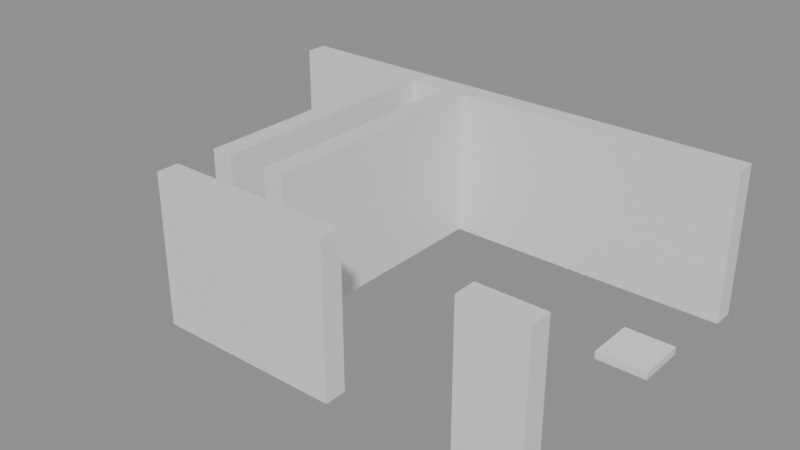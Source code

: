 # Source: building_lego.blend  (saved by Blender 5.0.119; exported with 4.5.12 LTS)
import bpy
from mathutils import Matrix  # noqa: F401  (used for matrix-valued properties, if any)

bpy.ops.wm.read_factory_settings(use_empty=True)
scene = bpy.context.scene
scene.name = 'Scene'

# ---- collections
col_01_paredes_externas = bpy.data.collections.new('01_Paredes_Externas'); scene.collection.children.link(col_01_paredes_externas)
col_02_paredes_internas = bpy.data.collections.new('02_Paredes_Internas'); scene.collection.children.link(col_02_paredes_internas)
col_04_moveis_decoracoes = bpy.data.collections.new('04_Moveis_Decoracoes'); scene.collection.children.link(col_04_moveis_decoracoes)

# ---- materials (node trees are filled in below, after node groups)
mat_mat_parede_externa = bpy.data.materials.new('Mat_Parede_Externa')
mat_mat_parede_interna = bpy.data.materials.new('Mat_Parede_Interna')
mat_mat_moveis = bpy.data.materials.new('Mat_Moveis')

# ---- material node trees
mat_mat_parede_externa.use_nodes = True; mat_mat_parede_externa.node_tree.nodes.clear()
_N = mat_mat_parede_externa.node_tree.nodes; _L = mat_mat_parede_externa.node_tree.links
n0 = _N.new('ShaderNodeBsdfPrincipled'); n0.name = 'BSDF - Pré-fundamentado'; n0.location = (-200, 100)
n1 = _N.new('ShaderNodeOutputMaterial'); n1.name = 'Saída de material'; n1.location = (200, 100)
_L.new(n0.outputs[0], n1.inputs[0])
n1.is_active_output = True
mat_mat_parede_interna.use_nodes = True; mat_mat_parede_interna.node_tree.nodes.clear()
_N = mat_mat_parede_interna.node_tree.nodes; _L = mat_mat_parede_interna.node_tree.links
n0 = _N.new('ShaderNodeBsdfPrincipled'); n0.name = 'BSDF - Pré-fundamentado'; n0.location = (-200, 100)
n1 = _N.new('ShaderNodeOutputMaterial'); n1.name = 'Saída de material'; n1.location = (200, 100)
_L.new(n0.outputs[0], n1.inputs[0])
n1.is_active_output = True
mat_mat_moveis.use_nodes = True; mat_mat_moveis.node_tree.nodes.clear()
_N = mat_mat_moveis.node_tree.nodes; _L = mat_mat_moveis.node_tree.links
n0 = _N.new('ShaderNodeBsdfPrincipled'); n0.name = 'BSDF - Pré-fundamentado'; n0.location = (-200, 100)
n1 = _N.new('ShaderNodeOutputMaterial'); n1.name = 'Saída de material'; n1.location = (200, 100)
_L.new(n0.outputs[0], n1.inputs[0])
n1.is_active_output = True

# ---- meshes
me_bloco_stone_wall_5010_4712_z0 = bpy.data.meshes.new('Bloco_stone_wall_5010_4712_z0')
me_bloco_stone_wall_5010_4712_z0.from_pydata([(-0.5, -0.175, -1.2), (0.5, -0.175, -1.2), (0.5, 0.175, -1.2), (-0.5, 0.175, -1.2), (-0.5, -0.175, 1.2), (0.5, -0.175, 1.2), (0.5, 0.175, 1.2), (-0.5, 0.175, 1.2)], [], [(0, 1, 2, 3), (4, 7, 6, 5), (0, 4, 5, 1), (2, 6, 7, 3), (0, 3, 7, 4), (1, 5, 6, 2)])
me_bloco_stone_wall_5010_4712_z0.materials.append(mat_mat_parede_externa)
me_bloco_stone_wall_5010_4712_z0.update()
me_bloco_stone_wall_5011_4712_z0 = bpy.data.meshes.new('Bloco_stone_wall_5011_4712_z0')
me_bloco_stone_wall_5011_4712_z0.from_pydata([(-0.5, -0.175, -1.2), (0.5, -0.175, -1.2), (0.5, 0.175, -1.2), (-0.5, 0.175, -1.2), (-0.5, -0.175, 1.2), (0.5, -0.175, 1.2), (0.5, 0.175, 1.2), (-0.5, 0.175, 1.2)], [], [(0, 1, 2, 3), (4, 7, 6, 5), (0, 4, 5, 1), (2, 6, 7, 3), (0, 3, 7, 4), (1, 5, 6, 2)])
me_bloco_stone_wall_5011_4712_z0.materials.append(mat_mat_parede_externa)
me_bloco_stone_wall_5011_4712_z0.update()
me_bloco_stone_wall_5012_4712_z0 = bpy.data.meshes.new('Bloco_stone_wall_5012_4712_z0')
me_bloco_stone_wall_5012_4712_z0.from_pydata([(-0.5, -0.175, -1.2), (0.5, -0.175, -1.2), (0.5, 0.175, -1.2), (-0.5, 0.175, -1.2), (-0.5, -0.175, 1.2), (0.5, -0.175, 1.2), (0.5, 0.175, 1.2), (-0.5, 0.175, 1.2)], [], [(0, 1, 2, 3), (4, 7, 6, 5), (0, 4, 5, 1), (2, 6, 7, 3), (0, 3, 7, 4), (1, 5, 6, 2)])
me_bloco_stone_wall_5012_4712_z0.materials.append(mat_mat_parede_externa)
me_bloco_stone_wall_5012_4712_z0.update()
me_bloco_stone_wall_5015_4712_z0 = bpy.data.meshes.new('Bloco_stone_wall_5015_4712_z0')
me_bloco_stone_wall_5015_4712_z0.from_pydata([(-0.5, -0.175, -1.2), (0.5, -0.175, -1.2), (0.5, 0.175, -1.2), (-0.5, 0.175, -1.2), (-0.5, -0.175, 1.2), (0.5, -0.175, 1.2), (0.5, 0.175, 1.2), (-0.5, 0.175, 1.2)], [], [(0, 1, 2, 3), (4, 7, 6, 5), (0, 4, 5, 1), (2, 6, 7, 3), (0, 3, 7, 4), (1, 5, 6, 2)])
me_bloco_stone_wall_5015_4712_z0.materials.append(mat_mat_parede_externa)
me_bloco_stone_wall_5015_4712_z0.update()
me_bloco_stone_wall_5008_4717_z0 = bpy.data.meshes.new('Bloco_stone_wall_5008_4717_z0')
me_bloco_stone_wall_5008_4717_z0.from_pydata([(-0.5, -0.175, -1.2), (0.5, -0.175, -1.2), (0.5, 0.175, -1.2), (-0.5, 0.175, -1.2), (-0.5, -0.175, 1.2), (0.5, -0.175, 1.2), (0.5, 0.175, 1.2), (-0.5, 0.175, 1.2)], [], [(0, 1, 2, 3), (4, 7, 6, 5), (0, 4, 5, 1), (2, 6, 7, 3), (0, 3, 7, 4), (1, 5, 6, 2)])
me_bloco_stone_wall_5008_4717_z0.materials.append(mat_mat_parede_externa)
me_bloco_stone_wall_5008_4717_z0.update()
me_bloco_stone_wall_5009_4717_z0 = bpy.data.meshes.new('Bloco_stone_wall_5009_4717_z0')
me_bloco_stone_wall_5009_4717_z0.from_pydata([(-0.5, -0.175, -1.2), (0.5, -0.175, -1.2), (0.5, 0.175, -1.2), (-0.5, 0.175, -1.2), (-0.5, -0.175, 1.2), (0.5, -0.175, 1.2), (0.5, 0.175, 1.2), (-0.5, 0.175, 1.2)], [], [(0, 1, 2, 3), (4, 7, 6, 5), (0, 4, 5, 1), (2, 6, 7, 3), (0, 3, 7, 4), (1, 5, 6, 2)])
me_bloco_stone_wall_5009_4717_z0.materials.append(mat_mat_parede_externa)
me_bloco_stone_wall_5009_4717_z0.update()
me_bloco_stone_wall_5010_4717_z0 = bpy.data.meshes.new('Bloco_stone_wall_5010_4717_z0')
me_bloco_stone_wall_5010_4717_z0.from_pydata([(-0.5, -0.175, -1.2), (0.5, -0.175, -1.2), (0.5, 0.175, -1.2), (-0.5, 0.175, -1.2), (-0.5, -0.175, 1.2), (0.5, -0.175, 1.2), (0.5, 0.175, 1.2), (-0.5, 0.175, 1.2)], [], [(0, 1, 2, 3), (4, 7, 6, 5), (0, 4, 5, 1), (2, 6, 7, 3), (0, 3, 7, 4), (1, 5, 6, 2)])
me_bloco_stone_wall_5010_4717_z0.materials.append(mat_mat_parede_externa)
me_bloco_stone_wall_5010_4717_z0.update()
me_bloco_stone_wall_5011_4717_z0 = bpy.data.meshes.new('Bloco_stone_wall_5011_4717_z0')
me_bloco_stone_wall_5011_4717_z0.from_pydata([(-0.5, -0.175, -1.2), (0.5, -0.175, -1.2), (0.5, 0.175, -1.2), (-0.5, 0.175, -1.2), (-0.5, -0.175, 1.2), (0.5, -0.175, 1.2), (0.5, 0.175, 1.2), (-0.5, 0.175, 1.2)], [], [(0, 1, 2, 3), (4, 7, 6, 5), (0, 4, 5, 1), (2, 6, 7, 3), (0, 3, 7, 4), (1, 5, 6, 2)])
me_bloco_stone_wall_5011_4717_z0.materials.append(mat_mat_parede_externa)
me_bloco_stone_wall_5011_4717_z0.update()
me_bloco_stone_wall_5012_4717_z0 = bpy.data.meshes.new('Bloco_stone_wall_5012_4717_z0')
me_bloco_stone_wall_5012_4717_z0.from_pydata([(-0.5, -0.175, -1.2), (0.5, -0.175, -1.2), (0.5, 0.175, -1.2), (-0.5, 0.175, -1.2), (-0.5, -0.175, 1.2), (0.5, -0.175, 1.2), (0.5, 0.175, 1.2), (-0.5, 0.175, 1.2)], [], [(0, 1, 2, 3), (4, 7, 6, 5), (0, 4, 5, 1), (2, 6, 7, 3), (0, 3, 7, 4), (1, 5, 6, 2)])
me_bloco_stone_wall_5012_4717_z0.materials.append(mat_mat_parede_externa)
me_bloco_stone_wall_5012_4717_z0.update()
me_bloco_stone_wall_5013_4717_z0 = bpy.data.meshes.new('Bloco_stone_wall_5013_4717_z0')
me_bloco_stone_wall_5013_4717_z0.from_pydata([(-0.5, -0.175, -1.2), (0.5, -0.175, -1.2), (0.5, 0.175, -1.2), (-0.5, 0.175, -1.2), (-0.5, -0.175, 1.2), (0.5, -0.175, 1.2), (0.5, 0.175, 1.2), (-0.5, 0.175, 1.2)], [], [(0, 1, 2, 3), (4, 7, 6, 5), (0, 4, 5, 1), (2, 6, 7, 3), (0, 3, 7, 4), (1, 5, 6, 2)])
me_bloco_stone_wall_5013_4717_z0.materials.append(mat_mat_parede_externa)
me_bloco_stone_wall_5013_4717_z0.update()
me_bloco_stone_wall_5014_4717_z0 = bpy.data.meshes.new('Bloco_stone_wall_5014_4717_z0')
me_bloco_stone_wall_5014_4717_z0.from_pydata([(-0.5, -0.175, -1.2), (0.5, -0.175, -1.2), (0.5, 0.175, -1.2), (-0.5, 0.175, -1.2), (-0.5, -0.175, 1.2), (0.5, -0.175, 1.2), (0.5, 0.175, 1.2), (-0.5, 0.175, 1.2)], [], [(0, 1, 2, 3), (4, 7, 6, 5), (0, 4, 5, 1), (2, 6, 7, 3), (0, 3, 7, 4), (1, 5, 6, 2)])
me_bloco_stone_wall_5014_4717_z0.materials.append(mat_mat_parede_externa)
me_bloco_stone_wall_5014_4717_z0.update()
me_bloco_stone_wall_5015_4717_z0 = bpy.data.meshes.new('Bloco_stone_wall_5015_4717_z0')
me_bloco_stone_wall_5015_4717_z0.from_pydata([(-0.5, -0.175, -1.2), (0.5, -0.175, -1.2), (0.5, 0.175, -1.2), (-0.5, 0.175, -1.2), (-0.5, -0.175, 1.2), (0.5, -0.175, 1.2), (0.5, 0.175, 1.2), (-0.5, 0.175, 1.2)], [], [(0, 1, 2, 3), (4, 7, 6, 5), (0, 4, 5, 1), (2, 6, 7, 3), (0, 3, 7, 4), (1, 5, 6, 2)])
me_bloco_stone_wall_5015_4717_z0.materials.append(mat_mat_parede_externa)
me_bloco_stone_wall_5015_4717_z0.update()
me_bloco_stone_wall_5010_4713_z0 = bpy.data.meshes.new('Bloco_stone_wall_5010_4713_z0')
me_bloco_stone_wall_5010_4713_z0.from_pydata([(-0.175, -0.5, -1.2), (0.175, -0.5, -1.2), (0.175, 0.5, -1.2), (-0.175, 0.5, -1.2), (-0.175, -0.5, 1.2), (0.175, -0.5, 1.2), (0.175, 0.5, 1.2), (-0.175, 0.5, 1.2)], [], [(0, 1, 2, 3), (4, 7, 6, 5), (0, 4, 5, 1), (2, 6, 7, 3), (0, 3, 7, 4), (1, 5, 6, 2)])
me_bloco_stone_wall_5010_4713_z0.materials.append(mat_mat_parede_interna)
me_bloco_stone_wall_5010_4713_z0.update()
me_bloco_stone_wall_5010_4714_z0 = bpy.data.meshes.new('Bloco_stone_wall_5010_4714_z0')
me_bloco_stone_wall_5010_4714_z0.from_pydata([(-0.175, -0.5, -1.2), (0.175, -0.5, -1.2), (0.175, 0.5, -1.2), (-0.175, 0.5, -1.2), (-0.175, -0.5, 1.2), (0.175, -0.5, 1.2), (0.175, 0.5, 1.2), (-0.175, 0.5, 1.2)], [], [(0, 1, 2, 3), (4, 7, 6, 5), (0, 4, 5, 1), (2, 6, 7, 3), (0, 3, 7, 4), (1, 5, 6, 2)])
me_bloco_stone_wall_5010_4714_z0.materials.append(mat_mat_parede_interna)
me_bloco_stone_wall_5010_4714_z0.update()
me_bloco_stone_wall_5010_4715_z0 = bpy.data.meshes.new('Bloco_stone_wall_5010_4715_z0')
me_bloco_stone_wall_5010_4715_z0.from_pydata([(-0.175, -0.5, -1.2), (0.175, -0.5, -1.2), (0.175, 0.5, -1.2), (-0.175, 0.5, -1.2), (-0.175, -0.5, 1.2), (0.175, -0.5, 1.2), (0.175, 0.5, 1.2), (-0.175, 0.5, 1.2)], [], [(0, 1, 2, 3), (4, 7, 6, 5), (0, 4, 5, 1), (2, 6, 7, 3), (0, 3, 7, 4), (1, 5, 6, 2)])
me_bloco_stone_wall_5010_4715_z0.materials.append(mat_mat_parede_interna)
me_bloco_stone_wall_5010_4715_z0.update()
me_bloco_stone_wall_5010_4716_z0 = bpy.data.meshes.new('Bloco_stone_wall_5010_4716_z0')
me_bloco_stone_wall_5010_4716_z0.from_pydata([(-0.175, -0.5, -1.2), (0.175, -0.5, -1.2), (0.175, 0.5, -1.2), (-0.175, 0.5, -1.2), (-0.175, -0.5, 1.2), (0.175, -0.5, 1.2), (0.175, 0.5, 1.2), (-0.175, 0.5, 1.2)], [], [(0, 1, 2, 3), (4, 7, 6, 5), (0, 4, 5, 1), (2, 6, 7, 3), (0, 3, 7, 4), (1, 5, 6, 2)])
me_bloco_stone_wall_5010_4716_z0.materials.append(mat_mat_parede_interna)
me_bloco_stone_wall_5010_4716_z0.update()
me_bloco_stone_wall_5011_4713_z0 = bpy.data.meshes.new('Bloco_stone_wall_5011_4713_z0')
me_bloco_stone_wall_5011_4713_z0.from_pydata([(-0.175, -0.5, -1.2), (0.175, -0.5, -1.2), (0.175, 0.5, -1.2), (-0.175, 0.5, -1.2), (-0.175, -0.5, 1.2), (0.175, -0.5, 1.2), (0.175, 0.5, 1.2), (-0.175, 0.5, 1.2)], [], [(0, 1, 2, 3), (4, 7, 6, 5), (0, 4, 5, 1), (2, 6, 7, 3), (0, 3, 7, 4), (1, 5, 6, 2)])
me_bloco_stone_wall_5011_4713_z0.materials.append(mat_mat_parede_interna)
me_bloco_stone_wall_5011_4713_z0.update()
me_bloco_stone_wall_5011_4714_z0 = bpy.data.meshes.new('Bloco_stone_wall_5011_4714_z0')
me_bloco_stone_wall_5011_4714_z0.from_pydata([(-0.175, -0.5, -1.2), (0.175, -0.5, -1.2), (0.175, 0.5, -1.2), (-0.175, 0.5, -1.2), (-0.175, -0.5, 1.2), (0.175, -0.5, 1.2), (0.175, 0.5, 1.2), (-0.175, 0.5, 1.2)], [], [(0, 1, 2, 3), (4, 7, 6, 5), (0, 4, 5, 1), (2, 6, 7, 3), (0, 3, 7, 4), (1, 5, 6, 2)])
me_bloco_stone_wall_5011_4714_z0.materials.append(mat_mat_parede_interna)
me_bloco_stone_wall_5011_4714_z0.update()
me_bloco_stone_wall_5011_4715_z0 = bpy.data.meshes.new('Bloco_stone_wall_5011_4715_z0')
me_bloco_stone_wall_5011_4715_z0.from_pydata([(-0.175, -0.5, -1.2), (0.175, -0.5, -1.2), (0.175, 0.5, -1.2), (-0.175, 0.5, -1.2), (-0.175, -0.5, 1.2), (0.175, -0.5, 1.2), (0.175, 0.5, 1.2), (-0.175, 0.5, 1.2)], [], [(0, 1, 2, 3), (4, 7, 6, 5), (0, 4, 5, 1), (2, 6, 7, 3), (0, 3, 7, 4), (1, 5, 6, 2)])
me_bloco_stone_wall_5011_4715_z0.materials.append(mat_mat_parede_interna)
me_bloco_stone_wall_5011_4715_z0.update()
me_bloco_stone_wall_5011_4716_z0 = bpy.data.meshes.new('Bloco_stone_wall_5011_4716_z0')
me_bloco_stone_wall_5011_4716_z0.from_pydata([(-0.175, -0.5, -1.2), (0.175, -0.5, -1.2), (0.175, 0.5, -1.2), (-0.175, 0.5, -1.2), (-0.175, -0.5, 1.2), (0.175, -0.5, 1.2), (0.175, 0.5, 1.2), (-0.175, 0.5, 1.2)], [], [(0, 1, 2, 3), (4, 7, 6, 5), (0, 4, 5, 1), (2, 6, 7, 3), (0, 3, 7, 4), (1, 5, 6, 2)])
me_bloco_stone_wall_5011_4716_z0.materials.append(mat_mat_parede_interna)
me_bloco_stone_wall_5011_4716_z0.update()
me_movel_garbage_5008_4714_z0 = bpy.data.meshes.new('Movel_garbage_5008_4714_z0')
me_movel_garbage_5008_4714_z0.from_pydata([(-0.4, -0.4, -0.06), (0.4, -0.4, -0.06), (0.4, 0.4, -0.06), (-0.4, 0.4, -0.06), (-0.4, -0.4, 0.06), (0.4, -0.4, 0.06), (0.4, 0.4, 0.06), (-0.4, 0.4, 0.06)], [], [(0, 1, 2, 3), (4, 7, 6, 5), (0, 4, 5, 1), (2, 6, 7, 3), (0, 3, 7, 4), (1, 5, 6, 2)])
me_movel_garbage_5008_4714_z0.materials.append(mat_mat_moveis)
me_movel_garbage_5008_4714_z0.update()
me_movel_garbage_5015_4715_z0 = bpy.data.meshes.new('Movel_garbage_5015_4715_z0')
me_movel_garbage_5015_4715_z0.from_pydata([(-0.4, -0.4, -0.06), (0.4, -0.4, -0.06), (0.4, 0.4, -0.06), (-0.4, 0.4, -0.06), (-0.4, -0.4, 0.06), (0.4, -0.4, 0.06), (0.4, 0.4, 0.06), (-0.4, 0.4, 0.06)], [], [(0, 1, 2, 3), (4, 7, 6, 5), (0, 4, 5, 1), (2, 6, 7, 3), (0, 3, 7, 4), (1, 5, 6, 2)])
me_movel_garbage_5015_4715_z0.materials.append(mat_mat_moveis)
me_movel_garbage_5015_4715_z0.update()

# ---- objects
ob_parede_externa_norte_y4712_x5010_5012 = bpy.data.objects.new('Parede_Externa_Norte_Y4712_X5010_5012', None)
ob_bloco_stone_wall_5010_4712_z0 = bpy.data.objects.new('Bloco_stone_wall_5010_4712_z0', me_bloco_stone_wall_5010_4712_z0)
ob_bloco_stone_wall_5011_4712_z0 = bpy.data.objects.new('Bloco_stone_wall_5011_4712_z0', me_bloco_stone_wall_5011_4712_z0)
ob_bloco_stone_wall_5012_4712_z0 = bpy.data.objects.new('Bloco_stone_wall_5012_4712_z0', me_bloco_stone_wall_5012_4712_z0)
ob_parede_externa_norte_y4712_x5015_5015 = bpy.data.objects.new('Parede_Externa_Norte_Y4712_X5015_5015', None)
ob_bloco_stone_wall_5015_4712_z0 = bpy.data.objects.new('Bloco_stone_wall_5015_4712_z0', me_bloco_stone_wall_5015_4712_z0)
ob_parede_externa_sul_y4717_x5008_5015 = bpy.data.objects.new('Parede_Externa_Sul_Y4717_X5008_5015', None)
ob_bloco_stone_wall_5008_4717_z0 = bpy.data.objects.new('Bloco_stone_wall_5008_4717_z0', me_bloco_stone_wall_5008_4717_z0)
ob_bloco_stone_wall_5009_4717_z0 = bpy.data.objects.new('Bloco_stone_wall_5009_4717_z0', me_bloco_stone_wall_5009_4717_z0)
ob_bloco_stone_wall_5010_4717_z0 = bpy.data.objects.new('Bloco_stone_wall_5010_4717_z0', me_bloco_stone_wall_5010_4717_z0)
ob_bloco_stone_wall_5011_4717_z0 = bpy.data.objects.new('Bloco_stone_wall_5011_4717_z0', me_bloco_stone_wall_5011_4717_z0)
ob_bloco_stone_wall_5012_4717_z0 = bpy.data.objects.new('Bloco_stone_wall_5012_4717_z0', me_bloco_stone_wall_5012_4717_z0)
ob_bloco_stone_wall_5013_4717_z0 = bpy.data.objects.new('Bloco_stone_wall_5013_4717_z0', me_bloco_stone_wall_5013_4717_z0)
ob_bloco_stone_wall_5014_4717_z0 = bpy.data.objects.new('Bloco_stone_wall_5014_4717_z0', me_bloco_stone_wall_5014_4717_z0)
ob_bloco_stone_wall_5015_4717_z0 = bpy.data.objects.new('Bloco_stone_wall_5015_4717_z0', me_bloco_stone_wall_5015_4717_z0)
ob_parede_interna_ns_04_x5010_y4713_4716 = bpy.data.objects.new('Parede_Interna_NS_04_X5010_Y4713_4716', None)
ob_bloco_stone_wall_5010_4713_z0 = bpy.data.objects.new('Bloco_stone_wall_5010_4713_z0', me_bloco_stone_wall_5010_4713_z0)
ob_bloco_stone_wall_5010_4714_z0 = bpy.data.objects.new('Bloco_stone_wall_5010_4714_z0', me_bloco_stone_wall_5010_4714_z0)
ob_bloco_stone_wall_5010_4715_z0 = bpy.data.objects.new('Bloco_stone_wall_5010_4715_z0', me_bloco_stone_wall_5010_4715_z0)
ob_bloco_stone_wall_5010_4716_z0 = bpy.data.objects.new('Bloco_stone_wall_5010_4716_z0', me_bloco_stone_wall_5010_4716_z0)
ob_parede_interna_ns_05_x5011_y4713_4716 = bpy.data.objects.new('Parede_Interna_NS_05_X5011_Y4713_4716', None)
ob_bloco_stone_wall_5011_4713_z0 = bpy.data.objects.new('Bloco_stone_wall_5011_4713_z0', me_bloco_stone_wall_5011_4713_z0)
ob_bloco_stone_wall_5011_4714_z0 = bpy.data.objects.new('Bloco_stone_wall_5011_4714_z0', me_bloco_stone_wall_5011_4714_z0)
ob_bloco_stone_wall_5011_4715_z0 = bpy.data.objects.new('Bloco_stone_wall_5011_4715_z0', me_bloco_stone_wall_5011_4715_z0)
ob_bloco_stone_wall_5011_4716_z0 = bpy.data.objects.new('Bloco_stone_wall_5011_4716_z0', me_bloco_stone_wall_5011_4716_z0)
ob_moveis_decoracoes = bpy.data.objects.new('Moveis_Decoracoes', None)
ob_movel_garbage_5008_4714_z0 = bpy.data.objects.new('Movel_garbage_5008_4714_z0', me_movel_garbage_5008_4714_z0)
ob_movel_garbage_5015_4715_z0 = bpy.data.objects.new('Movel_garbage_5015_4715_z0', me_movel_garbage_5015_4715_z0)

# ---- transforms, parenting, visibility, modifiers, constraints
ob_parede_externa_norte_y4712_x5010_5012.location = (-0.5, -2.5, 0.0)
ob_parede_externa_norte_y4712_x5010_5012.empty_display_type = 'CUBE'
ob_bloco_stone_wall_5010_4712_z0.parent = ob_parede_externa_norte_y4712_x5010_5012
ob_bloco_stone_wall_5010_4712_z0.matrix_parent_inverse = Matrix(((1.0, -0.0, 0.0, 0.5), (-0.0, 1.0, -0.0, 2.5), (0.0, -0.0, 1.0, -0.0), (-0.0, 0.0, -0.0, 1.0)))
ob_bloco_stone_wall_5010_4712_z0.location = (-1.5, -2.825, 1.2)
ob_bloco_stone_wall_5011_4712_z0.parent = ob_parede_externa_norte_y4712_x5010_5012
ob_bloco_stone_wall_5011_4712_z0.matrix_parent_inverse = Matrix(((1.0, -0.0, 0.0, 0.5), (-0.0, 1.0, -0.0, 2.5), (0.0, -0.0, 1.0, -0.0), (-0.0, 0.0, -0.0, 1.0)))
ob_bloco_stone_wall_5011_4712_z0.location = (-0.5, -2.825, 1.2)
ob_bloco_stone_wall_5012_4712_z0.parent = ob_parede_externa_norte_y4712_x5010_5012
ob_bloco_stone_wall_5012_4712_z0.matrix_parent_inverse = Matrix(((1.0, -0.0, 0.0, 0.5), (-0.0, 1.0, -0.0, 2.5), (0.0, -0.0, 1.0, -0.0), (-0.0, 0.0, -0.0, 1.0)))
ob_bloco_stone_wall_5012_4712_z0.location = (0.5, -2.825, 1.2)
ob_parede_externa_norte_y4712_x5015_5015.location = (3.5, -2.5, 0.0)
ob_parede_externa_norte_y4712_x5015_5015.empty_display_type = 'CUBE'
ob_bloco_stone_wall_5015_4712_z0.parent = ob_parede_externa_norte_y4712_x5015_5015
ob_bloco_stone_wall_5015_4712_z0.matrix_parent_inverse = Matrix(((1.0, -0.0, 0.0, -3.5), (-0.0, 1.0, -0.0, 2.5), (0.0, -0.0, 1.0, -0.0), (-0.0, 0.0, -0.0, 1.0)))
ob_bloco_stone_wall_5015_4712_z0.location = (3.5, -2.825, 1.2)
ob_parede_externa_sul_y4717_x5008_5015.location = (0.0, 2.5, 0.0)
ob_parede_externa_sul_y4717_x5008_5015.empty_display_type = 'CUBE'
ob_bloco_stone_wall_5008_4717_z0.parent = ob_parede_externa_sul_y4717_x5008_5015
ob_bloco_stone_wall_5008_4717_z0.matrix_parent_inverse = Matrix(((1.0, -0.0, 0.0, -0.0), (-0.0, 1.0, -0.0, -2.5), (0.0, -0.0, 1.0, -0.0), (-0.0, 0.0, -0.0, 1.0)))
ob_bloco_stone_wall_5008_4717_z0.location = (-3.5, 2.175, 1.2)
ob_bloco_stone_wall_5009_4717_z0.parent = ob_parede_externa_sul_y4717_x5008_5015
ob_bloco_stone_wall_5009_4717_z0.matrix_parent_inverse = Matrix(((1.0, -0.0, 0.0, -0.0), (-0.0, 1.0, -0.0, -2.5), (0.0, -0.0, 1.0, -0.0), (-0.0, 0.0, -0.0, 1.0)))
ob_bloco_stone_wall_5009_4717_z0.location = (-2.5, 2.175, 1.2)
ob_bloco_stone_wall_5010_4717_z0.parent = ob_parede_externa_sul_y4717_x5008_5015
ob_bloco_stone_wall_5010_4717_z0.matrix_parent_inverse = Matrix(((1.0, -0.0, 0.0, -0.0), (-0.0, 1.0, -0.0, -2.5), (0.0, -0.0, 1.0, -0.0), (-0.0, 0.0, -0.0, 1.0)))
ob_bloco_stone_wall_5010_4717_z0.location = (-1.5, 2.175, 1.2)
ob_bloco_stone_wall_5011_4717_z0.parent = ob_parede_externa_sul_y4717_x5008_5015
ob_bloco_stone_wall_5011_4717_z0.matrix_parent_inverse = Matrix(((1.0, -0.0, 0.0, -0.0), (-0.0, 1.0, -0.0, -2.5), (0.0, -0.0, 1.0, -0.0), (-0.0, 0.0, -0.0, 1.0)))
ob_bloco_stone_wall_5011_4717_z0.location = (-0.5, 2.175, 1.2)
ob_bloco_stone_wall_5012_4717_z0.parent = ob_parede_externa_sul_y4717_x5008_5015
ob_bloco_stone_wall_5012_4717_z0.matrix_parent_inverse = Matrix(((1.0, -0.0, 0.0, -0.0), (-0.0, 1.0, -0.0, -2.5), (0.0, -0.0, 1.0, -0.0), (-0.0, 0.0, -0.0, 1.0)))
ob_bloco_stone_wall_5012_4717_z0.location = (0.5, 2.175, 1.2)
ob_bloco_stone_wall_5013_4717_z0.parent = ob_parede_externa_sul_y4717_x5008_5015
ob_bloco_stone_wall_5013_4717_z0.matrix_parent_inverse = Matrix(((1.0, -0.0, 0.0, -0.0), (-0.0, 1.0, -0.0, -2.5), (0.0, -0.0, 1.0, -0.0), (-0.0, 0.0, -0.0, 1.0)))
ob_bloco_stone_wall_5013_4717_z0.location = (1.5, 2.175, 1.2)
ob_bloco_stone_wall_5014_4717_z0.parent = ob_parede_externa_sul_y4717_x5008_5015
ob_bloco_stone_wall_5014_4717_z0.matrix_parent_inverse = Matrix(((1.0, -0.0, 0.0, -0.0), (-0.0, 1.0, -0.0, -2.5), (0.0, -0.0, 1.0, -0.0), (-0.0, 0.0, -0.0, 1.0)))
ob_bloco_stone_wall_5014_4717_z0.location = (2.5, 2.175, 1.2)
ob_bloco_stone_wall_5015_4717_z0.parent = ob_parede_externa_sul_y4717_x5008_5015
ob_bloco_stone_wall_5015_4717_z0.matrix_parent_inverse = Matrix(((1.0, -0.0, 0.0, -0.0), (-0.0, 1.0, -0.0, -2.5), (0.0, -0.0, 1.0, -0.0), (-0.0, 0.0, -0.0, 1.0)))
ob_bloco_stone_wall_5015_4717_z0.location = (3.5, 2.175, 1.2)
ob_parede_interna_ns_04_x5010_y4713_4716.location = (-1.5, 0.0, 0.0)
ob_parede_interna_ns_04_x5010_y4713_4716.empty_display_type = 'CUBE'
ob_bloco_stone_wall_5010_4713_z0.parent = ob_parede_interna_ns_04_x5010_y4713_4716
ob_bloco_stone_wall_5010_4713_z0.matrix_parent_inverse = Matrix(((1.0, -0.0, 0.0, 1.5), (-0.0, 1.0, -0.0, 0.0), (0.0, -0.0, 1.0, -0.0), (-0.0, 0.0, -0.0, 1.0)))
ob_bloco_stone_wall_5010_4713_z0.location = (-1.825, -1.5, 1.2)
ob_bloco_stone_wall_5010_4714_z0.parent = ob_parede_interna_ns_04_x5010_y4713_4716
ob_bloco_stone_wall_5010_4714_z0.matrix_parent_inverse = Matrix(((1.0, -0.0, 0.0, 1.5), (-0.0, 1.0, -0.0, 0.0), (0.0, -0.0, 1.0, -0.0), (-0.0, 0.0, -0.0, 1.0)))
ob_bloco_stone_wall_5010_4714_z0.location = (-1.825, -0.5, 1.2)
ob_bloco_stone_wall_5010_4715_z0.parent = ob_parede_interna_ns_04_x5010_y4713_4716
ob_bloco_stone_wall_5010_4715_z0.matrix_parent_inverse = Matrix(((1.0, -0.0, 0.0, 1.5), (-0.0, 1.0, -0.0, 0.0), (0.0, -0.0, 1.0, -0.0), (-0.0, 0.0, -0.0, 1.0)))
ob_bloco_stone_wall_5010_4715_z0.location = (-1.825, 0.5, 1.2)
ob_bloco_stone_wall_5010_4716_z0.parent = ob_parede_interna_ns_04_x5010_y4713_4716
ob_bloco_stone_wall_5010_4716_z0.matrix_parent_inverse = Matrix(((1.0, -0.0, 0.0, 1.5), (-0.0, 1.0, -0.0, 0.0), (0.0, -0.0, 1.0, -0.0), (-0.0, 0.0, -0.0, 1.0)))
ob_bloco_stone_wall_5010_4716_z0.location = (-1.825, 1.5, 1.2)
ob_parede_interna_ns_05_x5011_y4713_4716.location = (-0.5, 0.0, 0.0)
ob_parede_interna_ns_05_x5011_y4713_4716.empty_display_type = 'CUBE'
ob_bloco_stone_wall_5011_4713_z0.parent = ob_parede_interna_ns_05_x5011_y4713_4716
ob_bloco_stone_wall_5011_4713_z0.matrix_parent_inverse = Matrix(((1.0, -0.0, 0.0, 0.5), (-0.0, 1.0, -0.0, 0.0), (0.0, -0.0, 1.0, -0.0), (-0.0, 0.0, -0.0, 1.0)))
ob_bloco_stone_wall_5011_4713_z0.location = (-0.825, -1.5, 1.2)
ob_bloco_stone_wall_5011_4714_z0.parent = ob_parede_interna_ns_05_x5011_y4713_4716
ob_bloco_stone_wall_5011_4714_z0.matrix_parent_inverse = Matrix(((1.0, -0.0, 0.0, 0.5), (-0.0, 1.0, -0.0, 0.0), (0.0, -0.0, 1.0, -0.0), (-0.0, 0.0, -0.0, 1.0)))
ob_bloco_stone_wall_5011_4714_z0.location = (-0.825, -0.5, 1.2)
ob_bloco_stone_wall_5011_4715_z0.parent = ob_parede_interna_ns_05_x5011_y4713_4716
ob_bloco_stone_wall_5011_4715_z0.matrix_parent_inverse = Matrix(((1.0, -0.0, 0.0, 0.5), (-0.0, 1.0, -0.0, 0.0), (0.0, -0.0, 1.0, -0.0), (-0.0, 0.0, -0.0, 1.0)))
ob_bloco_stone_wall_5011_4715_z0.location = (-0.825, 0.5, 1.2)
ob_bloco_stone_wall_5011_4716_z0.parent = ob_parede_interna_ns_05_x5011_y4713_4716
ob_bloco_stone_wall_5011_4716_z0.matrix_parent_inverse = Matrix(((1.0, -0.0, 0.0, 0.5), (-0.0, 1.0, -0.0, 0.0), (0.0, -0.0, 1.0, -0.0), (-0.0, 0.0, -0.0, 1.0)))
ob_bloco_stone_wall_5011_4716_z0.location = (-0.825, 1.5, 1.2)
ob_moveis_decoracoes.location = (0.0, 0.0, 0.0)
ob_moveis_decoracoes.empty_display_type = 'CUBE'
ob_movel_garbage_5008_4714_z0.parent = ob_moveis_decoracoes
ob_movel_garbage_5008_4714_z0.location = (-3.5, -0.5, 0.06)
ob_movel_garbage_5015_4715_z0.parent = ob_moveis_decoracoes
ob_movel_garbage_5015_4715_z0.location = (3.5, 0.5, 0.06)

# ---- collection membership
col_01_paredes_externas.objects.link(ob_parede_externa_norte_y4712_x5010_5012)
col_01_paredes_externas.objects.link(ob_bloco_stone_wall_5010_4712_z0)
col_01_paredes_externas.objects.link(ob_bloco_stone_wall_5011_4712_z0)
col_01_paredes_externas.objects.link(ob_bloco_stone_wall_5012_4712_z0)
col_01_paredes_externas.objects.link(ob_parede_externa_norte_y4712_x5015_5015)
col_01_paredes_externas.objects.link(ob_bloco_stone_wall_5015_4712_z0)
col_01_paredes_externas.objects.link(ob_parede_externa_sul_y4717_x5008_5015)
col_01_paredes_externas.objects.link(ob_bloco_stone_wall_5008_4717_z0)
col_01_paredes_externas.objects.link(ob_bloco_stone_wall_5009_4717_z0)
col_01_paredes_externas.objects.link(ob_bloco_stone_wall_5010_4717_z0)
col_01_paredes_externas.objects.link(ob_bloco_stone_wall_5011_4717_z0)
col_01_paredes_externas.objects.link(ob_bloco_stone_wall_5012_4717_z0)
col_01_paredes_externas.objects.link(ob_bloco_stone_wall_5013_4717_z0)
col_01_paredes_externas.objects.link(ob_bloco_stone_wall_5014_4717_z0)
col_01_paredes_externas.objects.link(ob_bloco_stone_wall_5015_4717_z0)
col_02_paredes_internas.objects.link(ob_parede_interna_ns_04_x5010_y4713_4716)
col_02_paredes_internas.objects.link(ob_bloco_stone_wall_5010_4713_z0)
col_02_paredes_internas.objects.link(ob_bloco_stone_wall_5010_4714_z0)
col_02_paredes_internas.objects.link(ob_bloco_stone_wall_5010_4715_z0)
col_02_paredes_internas.objects.link(ob_bloco_stone_wall_5010_4716_z0)
col_02_paredes_internas.objects.link(ob_parede_interna_ns_05_x5011_y4713_4716)
col_02_paredes_internas.objects.link(ob_bloco_stone_wall_5011_4713_z0)
col_02_paredes_internas.objects.link(ob_bloco_stone_wall_5011_4714_z0)
col_02_paredes_internas.objects.link(ob_bloco_stone_wall_5011_4715_z0)
col_02_paredes_internas.objects.link(ob_bloco_stone_wall_5011_4716_z0)
col_04_moveis_decoracoes.objects.link(ob_moveis_decoracoes)
col_04_moveis_decoracoes.objects.link(ob_movel_garbage_5008_4714_z0)
col_04_moveis_decoracoes.objects.link(ob_movel_garbage_5015_4715_z0)

# ---- scene / render settings (as saved in the file)
scene.frame_start = 1; scene.frame_end = 250; scene.frame_set(1)
scene.render.engine = 'BLENDER_EEVEE_NEXT'
scene.render.bake_bias = 0.0
scene.render.bake_samples = 0
scene.cycles.sampling_pattern = 'TABULATED_SOBOL'
scene.eevee.use_volume_custom_range = False
bpy.context.view_layer.update()

# ---- added for rendering (the .blend has no active camera and no usable light): camera, sun + grey world if the file has none
cam_auto = bpy.data.cameras.new('AutoCamera')
cam_auto.lens = 50.0
cam_auto.sensor_width = 36.0
cam_auto.clip_end = 1000.0
ob_auto_camera = bpy.data.objects.new('AutoCamera', cam_auto)
scene.collection.objects.link(ob_auto_camera)
ob_auto_camera.location = (9.17711, -11.3375, 8.54169)
ob_auto_camera.rotation_euler = (1.09748, -7.21219e-08, 0.694738)
scene.camera = ob_auto_camera
light_auto_sun = bpy.data.lights.new('AutoSun', 'SUN')
light_auto_sun.energy = 3.0
light_auto_sun.angle = 0.0523599
ob_auto_sun = bpy.data.objects.new('AutoSun', light_auto_sun)
scene.collection.objects.link(ob_auto_sun)
ob_auto_sun.rotation_euler = (0.872665, 0.174533, 0.523599)
if scene.world is None:
    world_auto = bpy.data.worlds.new('AutoWorld')
    world_auto.color = (0.3, 0.3, 0.3)
    scene.world = world_auto
bpy.context.view_layer.update()
